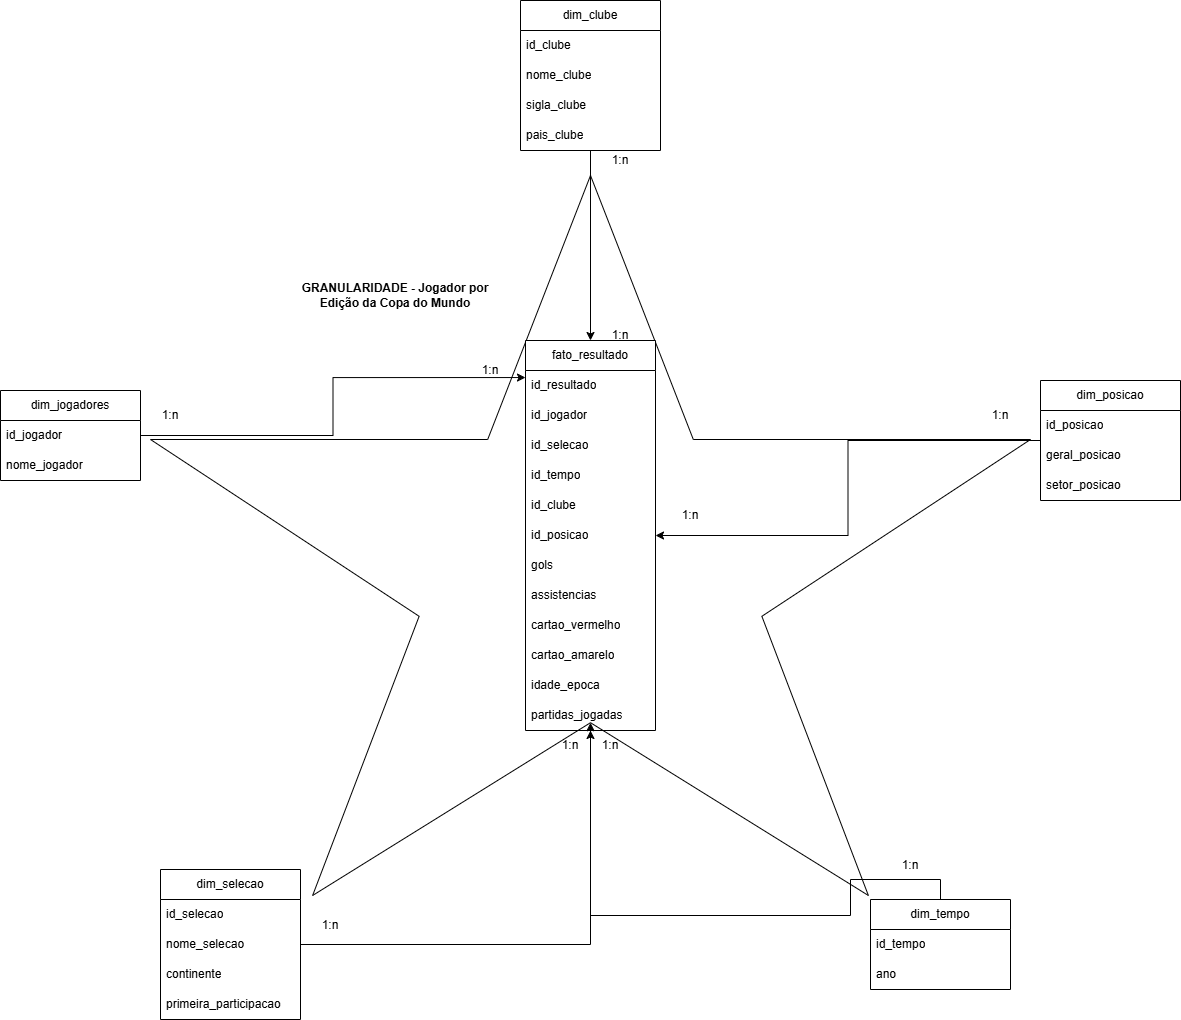

The diagram above was exported from draw.io. Its source (the exported page's mxGraphModel, read from the mxfile embedded in the PNG):
<mxGraphModel dx="1997" dy="3057" grid="1" gridSize="10" guides="1" tooltips="1" connect="1" arrows="1" fold="1" page="1" pageScale="1" pageWidth="827" pageHeight="1169" background="#ffffff" math="0" shadow="0">
  <root>
    <mxCell id="0" />
    <mxCell id="1" parent="0" />
    <mxCell id="Rx3ZLa-BRL2K8aZPB9a_-1" parent="1" style="verticalLabelPosition=bottom;verticalAlign=top;html=1;shape=mxgraph.basic.star" value="" vertex="1">
      <mxGeometry height="720" width="880" x="-360" y="-155" as="geometry" />
    </mxCell>
    <mxCell id="Rx3ZLa-BRL2K8aZPB9a_-8" parent="1" style="swimlane;fontStyle=0;childLayout=stackLayout;horizontal=1;startSize=30;horizontalStack=0;resizeParent=1;resizeParentMax=0;resizeLast=0;collapsible=1;marginBottom=0;whiteSpace=wrap;html=1;" value="dim_jogadores" vertex="1">
      <mxGeometry height="90" width="140" x="-510" y="60" as="geometry">
        <mxRectangle height="30" width="90" x="36" y="240" as="alternateBounds" />
      </mxGeometry>
    </mxCell>
    <mxCell id="Rx3ZLa-BRL2K8aZPB9a_-9" parent="Rx3ZLa-BRL2K8aZPB9a_-8" style="text;strokeColor=none;fillColor=none;align=left;verticalAlign=middle;spacingLeft=4;spacingRight=4;overflow=hidden;points=[[0,0.5],[1,0.5]];portConstraint=eastwest;rotatable=0;whiteSpace=wrap;html=1;" value="id_jogador" vertex="1">
      <mxGeometry height="30" width="140" y="30" as="geometry" />
    </mxCell>
    <mxCell id="Rx3ZLa-BRL2K8aZPB9a_-10" parent="Rx3ZLa-BRL2K8aZPB9a_-8" style="text;strokeColor=none;fillColor=none;align=left;verticalAlign=middle;spacingLeft=4;spacingRight=4;overflow=hidden;points=[[0,0.5],[1,0.5]];portConstraint=eastwest;rotatable=0;whiteSpace=wrap;html=1;" value="nome_jogador" vertex="1">
      <mxGeometry height="30" width="140" y="60" as="geometry" />
    </mxCell>
    <mxCell id="Rx3ZLa-BRL2K8aZPB9a_-19" parent="1" style="swimlane;fontStyle=0;childLayout=stackLayout;horizontal=1;startSize=30;horizontalStack=0;resizeParent=1;resizeParentMax=0;resizeLast=0;collapsible=1;marginBottom=0;whiteSpace=wrap;html=1;" value="dim_selecao" vertex="1">
      <mxGeometry height="150" width="140" x="-350" y="539" as="geometry" />
    </mxCell>
    <mxCell id="Rx3ZLa-BRL2K8aZPB9a_-20" parent="Rx3ZLa-BRL2K8aZPB9a_-19" style="text;strokeColor=none;fillColor=none;align=left;verticalAlign=middle;spacingLeft=4;spacingRight=4;overflow=hidden;points=[[0,0.5],[1,0.5]];portConstraint=eastwest;rotatable=0;whiteSpace=wrap;html=1;" value="id_selecao" vertex="1">
      <mxGeometry height="30" width="140" y="30" as="geometry" />
    </mxCell>
    <mxCell id="Rx3ZLa-BRL2K8aZPB9a_-21" parent="Rx3ZLa-BRL2K8aZPB9a_-19" style="text;strokeColor=none;fillColor=none;align=left;verticalAlign=middle;spacingLeft=4;spacingRight=4;overflow=hidden;points=[[0,0.5],[1,0.5]];portConstraint=eastwest;rotatable=0;whiteSpace=wrap;html=1;" value="nome_selecao" vertex="1">
      <mxGeometry height="30" width="140" y="60" as="geometry" />
    </mxCell>
    <mxCell id="Rx3ZLa-BRL2K8aZPB9a_-22" parent="Rx3ZLa-BRL2K8aZPB9a_-19" style="text;strokeColor=none;fillColor=none;align=left;verticalAlign=middle;spacingLeft=4;spacingRight=4;overflow=hidden;points=[[0,0.5],[1,0.5]];portConstraint=eastwest;rotatable=0;whiteSpace=wrap;html=1;" value="continente" vertex="1">
      <mxGeometry height="30" width="140" y="90" as="geometry" />
    </mxCell>
    <mxCell id="Rx3ZLa-BRL2K8aZPB9a_-23" parent="Rx3ZLa-BRL2K8aZPB9a_-19" style="text;strokeColor=none;fillColor=none;align=left;verticalAlign=middle;spacingLeft=4;spacingRight=4;overflow=hidden;points=[[0,0.5],[1,0.5]];portConstraint=eastwest;rotatable=0;whiteSpace=wrap;html=1;" value="primeira_participacao" vertex="1">
      <mxGeometry height="30" width="140" y="120" as="geometry" />
    </mxCell>
    <mxCell id="Rx3ZLa-BRL2K8aZPB9a_-24" parent="1" style="swimlane;fontStyle=0;childLayout=stackLayout;horizontal=1;startSize=30;horizontalStack=0;resizeParent=1;resizeParentMax=0;resizeLast=0;collapsible=1;marginBottom=0;whiteSpace=wrap;html=1;" value="dim_tempo" vertex="1">
      <mxGeometry height="90" width="140" x="360" y="569" as="geometry" />
    </mxCell>
    <mxCell id="Rx3ZLa-BRL2K8aZPB9a_-25" parent="Rx3ZLa-BRL2K8aZPB9a_-24" style="text;strokeColor=none;fillColor=none;align=left;verticalAlign=middle;spacingLeft=4;spacingRight=4;overflow=hidden;points=[[0,0.5],[1,0.5]];portConstraint=eastwest;rotatable=0;whiteSpace=wrap;html=1;" value="id_tempo" vertex="1">
      <mxGeometry height="30" width="140" y="30" as="geometry" />
    </mxCell>
    <mxCell id="Rx3ZLa-BRL2K8aZPB9a_-27" parent="Rx3ZLa-BRL2K8aZPB9a_-24" style="text;strokeColor=none;fillColor=none;align=left;verticalAlign=middle;spacingLeft=4;spacingRight=4;overflow=hidden;points=[[0,0.5],[1,0.5]];portConstraint=eastwest;rotatable=0;whiteSpace=wrap;html=1;" value="ano" vertex="1">
      <mxGeometry height="30" width="140" y="60" as="geometry" />
    </mxCell>
    <mxCell id="Rx3ZLa-BRL2K8aZPB9a_-52" edge="1" parent="1" source="Rx3ZLa-BRL2K8aZPB9a_-28" style="edgeStyle=orthogonalEdgeStyle;rounded=0;orthogonalLoop=1;jettySize=auto;html=1;" target="Rx3ZLa-BRL2K8aZPB9a_-36">
      <mxGeometry relative="1" as="geometry" />
    </mxCell>
    <mxCell id="Rx3ZLa-BRL2K8aZPB9a_-28" parent="1" style="swimlane;fontStyle=0;childLayout=stackLayout;horizontal=1;startSize=30;horizontalStack=0;resizeParent=1;resizeParentMax=0;resizeLast=0;collapsible=1;marginBottom=0;whiteSpace=wrap;html=1;" value="dim_posicao" vertex="1">
      <mxGeometry height="120" width="140" x="530" y="50" as="geometry" />
    </mxCell>
    <mxCell id="Rx3ZLa-BRL2K8aZPB9a_-29" parent="Rx3ZLa-BRL2K8aZPB9a_-28" style="text;strokeColor=none;fillColor=none;align=left;verticalAlign=middle;spacingLeft=4;spacingRight=4;overflow=hidden;points=[[0,0.5],[1,0.5]];portConstraint=eastwest;rotatable=0;whiteSpace=wrap;html=1;" value="id_posicao" vertex="1">
      <mxGeometry height="30" width="140" y="30" as="geometry" />
    </mxCell>
    <mxCell id="Rx3ZLa-BRL2K8aZPB9a_-30" parent="Rx3ZLa-BRL2K8aZPB9a_-28" style="text;strokeColor=none;fillColor=none;align=left;verticalAlign=middle;spacingLeft=4;spacingRight=4;overflow=hidden;points=[[0,0.5],[1,0.5]];portConstraint=eastwest;rotatable=0;whiteSpace=wrap;html=1;" value="geral_posicao" vertex="1">
      <mxGeometry height="30" width="140" y="60" as="geometry" />
    </mxCell>
    <mxCell id="Rx3ZLa-BRL2K8aZPB9a_-31" parent="Rx3ZLa-BRL2K8aZPB9a_-28" style="text;strokeColor=none;fillColor=none;align=left;verticalAlign=middle;spacingLeft=4;spacingRight=4;overflow=hidden;points=[[0,0.5],[1,0.5]];portConstraint=eastwest;rotatable=0;whiteSpace=wrap;html=1;" value="setor_posicao" vertex="1">
      <mxGeometry height="30" width="140" y="90" as="geometry" />
    </mxCell>
    <mxCell id="Rx3ZLa-BRL2K8aZPB9a_-54" edge="1" parent="1" source="Rx3ZLa-BRL2K8aZPB9a_-32" style="edgeStyle=orthogonalEdgeStyle;rounded=0;orthogonalLoop=1;jettySize=auto;html=1;" target="Rx3ZLa-BRL2K8aZPB9a_-36">
      <mxGeometry relative="1" as="geometry" />
    </mxCell>
    <mxCell id="Rx3ZLa-BRL2K8aZPB9a_-32" parent="1" style="swimlane;fontStyle=0;childLayout=stackLayout;horizontal=1;startSize=30;horizontalStack=0;resizeParent=1;resizeParentMax=0;resizeLast=0;collapsible=1;marginBottom=0;whiteSpace=wrap;html=1;" value="dim_clube" vertex="1">
      <mxGeometry height="150" width="140" x="10" y="-330" as="geometry" />
    </mxCell>
    <mxCell id="Rx3ZLa-BRL2K8aZPB9a_-33" parent="Rx3ZLa-BRL2K8aZPB9a_-32" style="text;strokeColor=none;fillColor=none;align=left;verticalAlign=middle;spacingLeft=4;spacingRight=4;overflow=hidden;points=[[0,0.5],[1,0.5]];portConstraint=eastwest;rotatable=0;whiteSpace=wrap;html=1;" value="id_clube" vertex="1">
      <mxGeometry height="30" width="140" y="30" as="geometry" />
    </mxCell>
    <mxCell id="Rx3ZLa-BRL2K8aZPB9a_-34" parent="Rx3ZLa-BRL2K8aZPB9a_-32" style="text;strokeColor=none;fillColor=none;align=left;verticalAlign=middle;spacingLeft=4;spacingRight=4;overflow=hidden;points=[[0,0.5],[1,0.5]];portConstraint=eastwest;rotatable=0;whiteSpace=wrap;html=1;" value="nome_clube" vertex="1">
      <mxGeometry height="30" width="140" y="60" as="geometry" />
    </mxCell>
    <mxCell id="xkKjmGp43aFray70XUWW-3" parent="Rx3ZLa-BRL2K8aZPB9a_-32" style="text;strokeColor=none;fillColor=none;align=left;verticalAlign=middle;spacingLeft=4;spacingRight=4;overflow=hidden;points=[[0,0.5],[1,0.5]];portConstraint=eastwest;rotatable=0;whiteSpace=wrap;html=1;" value="sigla_clube" vertex="1">
      <mxGeometry height="30" width="140" y="90" as="geometry" />
    </mxCell>
    <mxCell id="Rx3ZLa-BRL2K8aZPB9a_-35" parent="Rx3ZLa-BRL2K8aZPB9a_-32" style="text;strokeColor=none;fillColor=none;align=left;verticalAlign=middle;spacingLeft=4;spacingRight=4;overflow=hidden;points=[[0,0.5],[1,0.5]];portConstraint=eastwest;rotatable=0;whiteSpace=wrap;html=1;" value="pais_clube" vertex="1">
      <mxGeometry height="30" width="140" y="120" as="geometry" />
    </mxCell>
    <mxCell id="Rx3ZLa-BRL2K8aZPB9a_-36" parent="1" style="swimlane;fontStyle=0;childLayout=stackLayout;horizontal=1;startSize=30;horizontalStack=0;resizeParent=1;resizeParentMax=0;resizeLast=0;collapsible=1;marginBottom=0;whiteSpace=wrap;html=1;" value="fato_resultado" vertex="1">
      <mxGeometry height="390" width="130" x="15" y="10" as="geometry" />
    </mxCell>
    <mxCell id="9Le8vTuRVjRkUwtvyFXO-7" parent="Rx3ZLa-BRL2K8aZPB9a_-36" style="text;strokeColor=none;fillColor=none;align=left;verticalAlign=middle;spacingLeft=4;spacingRight=4;overflow=hidden;points=[[0,0.5],[1,0.5]];portConstraint=eastwest;rotatable=0;whiteSpace=wrap;html=1;" value="id_resultado" vertex="1">
      <mxGeometry height="30" width="130" y="30" as="geometry" />
    </mxCell>
    <mxCell id="Rx3ZLa-BRL2K8aZPB9a_-37" parent="Rx3ZLa-BRL2K8aZPB9a_-36" style="text;strokeColor=none;fillColor=none;align=left;verticalAlign=middle;spacingLeft=4;spacingRight=4;overflow=hidden;points=[[0,0.5],[1,0.5]];portConstraint=eastwest;rotatable=0;whiteSpace=wrap;html=1;" value="id_jogador" vertex="1">
      <mxGeometry height="30" width="130" y="60" as="geometry" />
    </mxCell>
    <mxCell id="Rx3ZLa-BRL2K8aZPB9a_-38" parent="Rx3ZLa-BRL2K8aZPB9a_-36" style="text;strokeColor=none;fillColor=none;align=left;verticalAlign=middle;spacingLeft=4;spacingRight=4;overflow=hidden;points=[[0,0.5],[1,0.5]];portConstraint=eastwest;rotatable=0;whiteSpace=wrap;html=1;" value="id_selecao" vertex="1">
      <mxGeometry height="30" width="130" y="90" as="geometry" />
    </mxCell>
    <mxCell id="Rx3ZLa-BRL2K8aZPB9a_-39" parent="Rx3ZLa-BRL2K8aZPB9a_-36" style="text;strokeColor=none;fillColor=none;align=left;verticalAlign=middle;spacingLeft=4;spacingRight=4;overflow=hidden;points=[[0,0.5],[1,0.5]];portConstraint=eastwest;rotatable=0;whiteSpace=wrap;html=1;" value="id_tempo" vertex="1">
      <mxGeometry height="30" width="130" y="120" as="geometry" />
    </mxCell>
    <mxCell id="Rx3ZLa-BRL2K8aZPB9a_-40" parent="Rx3ZLa-BRL2K8aZPB9a_-36" style="text;strokeColor=none;fillColor=none;align=left;verticalAlign=middle;spacingLeft=4;spacingRight=4;overflow=hidden;points=[[0,0.5],[1,0.5]];portConstraint=eastwest;rotatable=0;whiteSpace=wrap;html=1;" value="id_clube" vertex="1">
      <mxGeometry height="30" width="130" y="150" as="geometry" />
    </mxCell>
    <mxCell id="9Le8vTuRVjRkUwtvyFXO-1" parent="Rx3ZLa-BRL2K8aZPB9a_-36" style="text;strokeColor=none;fillColor=none;align=left;verticalAlign=middle;spacingLeft=4;spacingRight=4;overflow=hidden;points=[[0,0.5],[1,0.5]];portConstraint=eastwest;rotatable=0;whiteSpace=wrap;html=1;" value="id_posicao" vertex="1">
      <mxGeometry height="30" width="130" y="180" as="geometry" />
    </mxCell>
    <mxCell id="Rx3ZLa-BRL2K8aZPB9a_-41" parent="Rx3ZLa-BRL2K8aZPB9a_-36" style="text;strokeColor=none;fillColor=none;align=left;verticalAlign=middle;spacingLeft=4;spacingRight=4;overflow=hidden;points=[[0,0.5],[1,0.5]];portConstraint=eastwest;rotatable=0;whiteSpace=wrap;html=1;" value="gols" vertex="1">
      <mxGeometry height="30" width="130" y="210" as="geometry" />
    </mxCell>
    <mxCell id="Rx3ZLa-BRL2K8aZPB9a_-42" parent="Rx3ZLa-BRL2K8aZPB9a_-36" style="text;strokeColor=none;fillColor=none;align=left;verticalAlign=middle;spacingLeft=4;spacingRight=4;overflow=hidden;points=[[0,0.5],[1,0.5]];portConstraint=eastwest;rotatable=0;whiteSpace=wrap;html=1;" value="assistencias" vertex="1">
      <mxGeometry height="30" width="130" y="240" as="geometry" />
    </mxCell>
    <mxCell id="xkKjmGp43aFray70XUWW-2" parent="Rx3ZLa-BRL2K8aZPB9a_-36" style="text;strokeColor=none;fillColor=none;align=left;verticalAlign=middle;spacingLeft=4;spacingRight=4;overflow=hidden;points=[[0,0.5],[1,0.5]];portConstraint=eastwest;rotatable=0;whiteSpace=wrap;html=1;" value="cartao_vermelho" vertex="1">
      <mxGeometry height="30" width="130" y="270" as="geometry" />
    </mxCell>
    <mxCell id="xkKjmGp43aFray70XUWW-1" parent="Rx3ZLa-BRL2K8aZPB9a_-36" style="text;strokeColor=none;fillColor=none;align=left;verticalAlign=middle;spacingLeft=4;spacingRight=4;overflow=hidden;points=[[0,0.5],[1,0.5]];portConstraint=eastwest;rotatable=0;whiteSpace=wrap;html=1;" value="cartao_amarelo" vertex="1">
      <mxGeometry height="30" width="130" y="300" as="geometry" />
    </mxCell>
    <mxCell id="9Le8vTuRVjRkUwtvyFXO-4" parent="Rx3ZLa-BRL2K8aZPB9a_-36" style="text;strokeColor=none;fillColor=none;align=left;verticalAlign=middle;spacingLeft=4;spacingRight=4;overflow=hidden;points=[[0,0.5],[1,0.5]];portConstraint=eastwest;rotatable=0;whiteSpace=wrap;html=1;" value="idade_epoca" vertex="1">
      <mxGeometry height="30" width="130" y="330" as="geometry" />
    </mxCell>
    <mxCell id="9Le8vTuRVjRkUwtvyFXO-5" parent="Rx3ZLa-BRL2K8aZPB9a_-36" style="text;strokeColor=none;fillColor=none;align=left;verticalAlign=middle;spacingLeft=4;spacingRight=4;overflow=hidden;points=[[0,0.5],[1,0.5]];portConstraint=eastwest;rotatable=0;whiteSpace=wrap;html=1;" value="partidas_jogadas" vertex="1">
      <mxGeometry height="30" width="130" y="360" as="geometry" />
    </mxCell>
    <mxCell id="Rx3ZLa-BRL2K8aZPB9a_-50" edge="1" parent="1" source="Rx3ZLa-BRL2K8aZPB9a_-19" style="edgeStyle=orthogonalEdgeStyle;rounded=0;orthogonalLoop=1;jettySize=auto;html=1;" target="Rx3ZLa-BRL2K8aZPB9a_-36">
      <mxGeometry relative="1" as="geometry" />
    </mxCell>
    <mxCell id="Rx3ZLa-BRL2K8aZPB9a_-51" edge="1" parent="1" source="Rx3ZLa-BRL2K8aZPB9a_-24" style="edgeStyle=orthogonalEdgeStyle;rounded=0;orthogonalLoop=1;jettySize=auto;html=1;entryX=0.5;entryY=0.76;entryDx=0;entryDy=0;entryPerimeter=0;" target="Rx3ZLa-BRL2K8aZPB9a_-1">
      <mxGeometry relative="1" as="geometry" />
    </mxCell>
    <mxCell id="Rx3ZLa-BRL2K8aZPB9a_-53" edge="1" parent="1" source="Rx3ZLa-BRL2K8aZPB9a_-8" style="edgeStyle=orthogonalEdgeStyle;rounded=0;orthogonalLoop=1;jettySize=auto;html=1;entryX=0;entryY=0.095;entryDx=0;entryDy=0;entryPerimeter=0;" target="Rx3ZLa-BRL2K8aZPB9a_-36">
      <mxGeometry relative="1" as="geometry" />
    </mxCell>
    <mxCell id="Rx3ZLa-BRL2K8aZPB9a_-58" parent="1" style="text;html=1;whiteSpace=wrap;strokeColor=none;fillColor=none;align=center;verticalAlign=middle;rounded=0;" value="1:n" vertex="1">
      <mxGeometry height="30" width="60" x="-50" y="25" as="geometry" />
    </mxCell>
    <mxCell id="Rx3ZLa-BRL2K8aZPB9a_-59" parent="1" style="text;html=1;whiteSpace=wrap;strokeColor=none;fillColor=none;align=center;verticalAlign=middle;rounded=0;" value="1:n" vertex="1">
      <mxGeometry height="30" width="60" x="-370" y="70" as="geometry" />
    </mxCell>
    <mxCell id="Rx3ZLa-BRL2K8aZPB9a_-62" parent="1" style="text;html=1;whiteSpace=wrap;strokeColor=none;fillColor=none;align=center;verticalAlign=middle;rounded=0;" value="1:n" vertex="1">
      <mxGeometry height="30" width="60" x="80" y="-10" as="geometry" />
    </mxCell>
    <mxCell id="xkKjmGp43aFray70XUWW-4" parent="1" style="text;html=1;whiteSpace=wrap;strokeColor=none;fillColor=none;align=center;verticalAlign=middle;rounded=0;" value="1:n" vertex="1">
      <mxGeometry height="30" width="60" x="80" y="-185" as="geometry" />
    </mxCell>
    <mxCell id="xkKjmGp43aFray70XUWW-5" parent="1" style="text;html=1;whiteSpace=wrap;strokeColor=none;fillColor=none;align=center;verticalAlign=middle;rounded=0;" value="1:n" vertex="1">
      <mxGeometry height="30" width="60" x="460" y="70" as="geometry" />
    </mxCell>
    <mxCell id="xkKjmGp43aFray70XUWW-6" parent="1" style="text;html=1;whiteSpace=wrap;strokeColor=none;fillColor=none;align=center;verticalAlign=middle;rounded=0;" value="1:n" vertex="1">
      <mxGeometry height="30" width="60" x="150" y="170" as="geometry" />
    </mxCell>
    <mxCell id="xkKjmGp43aFray70XUWW-8" parent="1" style="text;html=1;whiteSpace=wrap;strokeColor=none;fillColor=none;align=center;verticalAlign=middle;rounded=0;" value="1:n" vertex="1">
      <mxGeometry height="30" width="60" x="370" y="520" as="geometry" />
    </mxCell>
    <mxCell id="xkKjmGp43aFray70XUWW-9" parent="1" style="text;html=1;whiteSpace=wrap;strokeColor=none;fillColor=none;align=center;verticalAlign=middle;rounded=0;" value="1:n" vertex="1">
      <mxGeometry height="30" width="60" x="70" y="400" as="geometry" />
    </mxCell>
    <mxCell id="xkKjmGp43aFray70XUWW-10" parent="1" style="text;html=1;whiteSpace=wrap;strokeColor=none;fillColor=none;align=center;verticalAlign=middle;rounded=0;" value="1:n" vertex="1">
      <mxGeometry height="30" width="60" x="30" y="400" as="geometry" />
    </mxCell>
    <mxCell id="xkKjmGp43aFray70XUWW-11" parent="1" style="text;html=1;whiteSpace=wrap;strokeColor=none;fillColor=none;align=center;verticalAlign=middle;rounded=0;" value="1:n" vertex="1">
      <mxGeometry height="30" width="60" x="-210" y="580" as="geometry" />
    </mxCell>
    <mxCell id="9Le8vTuRVjRkUwtvyFXO-6" parent="1" style="text;html=1;whiteSpace=wrap;strokeColor=none;fillColor=none;align=center;verticalAlign=middle;rounded=0;" value="&lt;b&gt;GRANULARIDADE -&amp;nbsp;Jogador por Edição da Copa do Mundo&lt;/b&gt;" vertex="1">
      <mxGeometry height="190" width="210" x="-220" y="-130" as="geometry" />
    </mxCell>
  </root>
</mxGraphModel>